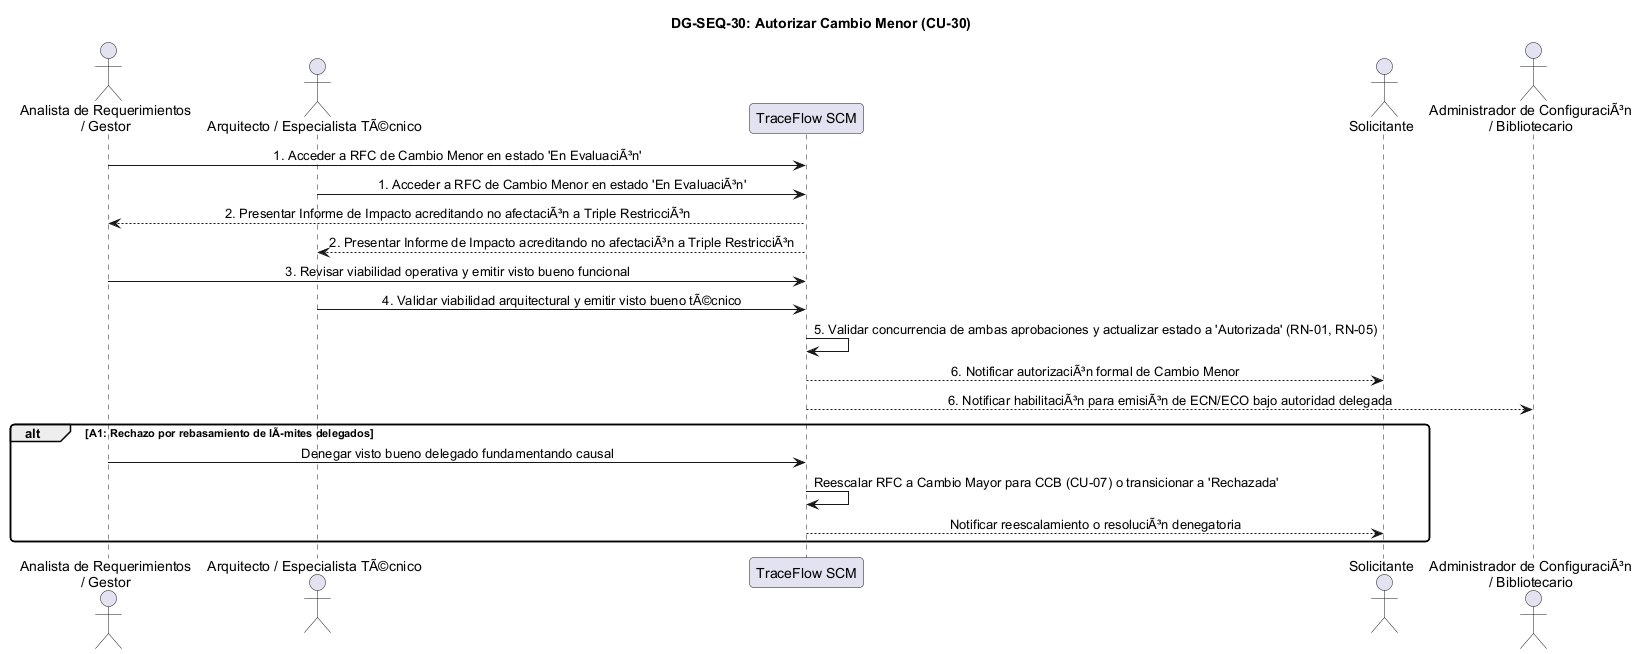

The diagram above was rendered by PlantUML. Its source (embedded in the PNG):
@startuml DG-SEQ-30
skinparam shadowing false
skinparam roundcorner 8
skinparam defaultFontName Arial
skinparam sequenceMessageAlign center

title <b>DG-SEQ-30: Autorizar Cambio Menor (CU-30)</b>

actor "Analista de Requerimientos\n/ Gestor" as Analista
actor "Arquitecto / Especialista TÃ©cnico" as Arquitecto
participant "TraceFlow SCM" as Sistema
actor "Solicitante" as Solicitante
actor "Administrador de ConfiguraciÃ³n\n/ Bibliotecario" as Admin

Analista -> Sistema: 1. Acceder a RFC de Cambio Menor en estado 'En EvaluaciÃ³n'
Arquitecto -> Sistema: 1. Acceder a RFC de Cambio Menor en estado 'En EvaluaciÃ³n'
Sistema --> Analista: 2. Presentar Informe de Impacto acreditando no afectaciÃ³n a Triple RestricciÃ³n
Sistema --> Arquitecto: 2. Presentar Informe de Impacto acreditando no afectaciÃ³n a Triple RestricciÃ³n
Analista -> Sistema: 3. Revisar viabilidad operativa y emitir visto bueno funcional
Arquitecto -> Sistema: 4. Validar viabilidad arquitectural y emitir visto bueno tÃ©cnico
Sistema -> Sistema: 5. Validar concurrencia de ambas aprobaciones y actualizar estado a 'Autorizada' (RN-01, RN-05)
Sistema --> Solicitante: 6. Notificar autorizaciÃ³n formal de Cambio Menor
Sistema --> Admin: 6. Notificar habilitaciÃ³n para emisiÃ³n de ECN/ECO bajo autoridad delegada

alt A1: Rechazo por rebasamiento de lÃmites delegados
  Analista -> Sistema: Denegar visto bueno delegado fundamentando causal
  Sistema -> Sistema: Reescalar RFC a Cambio Mayor para CCB (CU-07) o transicionar a 'Rechazada'
  Sistema --> Solicitante: Notificar reescalamiento o resoluciÃ³n denegatoria
end

@enduml